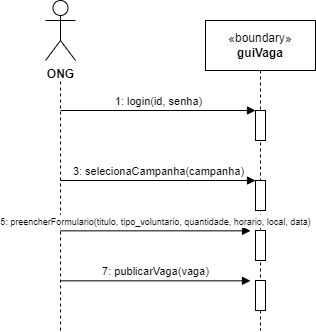

The diagram above was exported from draw.io. Its source (the exported page's mxGraphModel, read from the mxfile embedded in the PNG):
<mxGraphModel dx="1354" dy="566" grid="1" gridSize="10" guides="1" tooltips="1" connect="1" arrows="1" fold="1" page="1" pageScale="1" pageWidth="850" pageHeight="1100" math="0" shadow="0">
  <root>
    <mxCell id="0" />
    <mxCell id="1" parent="0" />
    <mxCell id="hpq77ayHsf8jp7YnJAe1-12" value="&amp;lt;&amp;lt;Boundary&amp;gt;&amp;gt;&lt;br&gt;&lt;b&gt;guiVaga&lt;/b&gt;" style="shape=umlLifeline;perimeter=lifelinePerimeter;whiteSpace=wrap;html=1;container=0;dropTarget=0;collapsible=0;recursiveResize=0;outlineConnect=0;portConstraint=eastwest;newEdgeStyle={&quot;edgeStyle&quot;:&quot;elbowEdgeStyle&quot;,&quot;elbow&quot;:&quot;vertical&quot;,&quot;curved&quot;:0,&quot;rounded&quot;:0};" parent="1" vertex="1">
      <mxGeometry x="230" y="50" width="100" height="300" as="geometry" />
    </mxCell>
    <mxCell id="hpq77ayHsf8jp7YnJAe1-13" value="" style="html=1;points=[];perimeter=orthogonalPerimeter;outlineConnect=0;targetShapes=umlLifeline;portConstraint=eastwest;newEdgeStyle={&quot;edgeStyle&quot;:&quot;elbowEdgeStyle&quot;,&quot;elbow&quot;:&quot;vertical&quot;,&quot;curved&quot;:0,&quot;rounded&quot;:0};" parent="hpq77ayHsf8jp7YnJAe1-12" vertex="1">
      <mxGeometry x="45" y="80" width="10" height="30" as="geometry" />
    </mxCell>
    <mxCell id="hpq77ayHsf8jp7YnJAe1-14" value="" style="html=1;points=[];perimeter=orthogonalPerimeter;outlineConnect=0;targetShapes=umlLifeline;portConstraint=eastwest;newEdgeStyle={&quot;edgeStyle&quot;:&quot;elbowEdgeStyle&quot;,&quot;elbow&quot;:&quot;vertical&quot;,&quot;curved&quot;:0,&quot;rounded&quot;:0};" parent="hpq77ayHsf8jp7YnJAe1-12" vertex="1">
      <mxGeometry x="45" y="150" width="10" height="30" as="geometry" />
    </mxCell>
    <mxCell id="hpq77ayHsf8jp7YnJAe1-15" value="" style="html=1;points=[];perimeter=orthogonalPerimeter;outlineConnect=0;targetShapes=umlLifeline;portConstraint=eastwest;newEdgeStyle={&quot;edgeStyle&quot;:&quot;elbowEdgeStyle&quot;,&quot;elbow&quot;:&quot;vertical&quot;,&quot;curved&quot;:0,&quot;rounded&quot;:0};" parent="hpq77ayHsf8jp7YnJAe1-12" vertex="1">
      <mxGeometry x="45" y="200" width="10" height="30" as="geometry" />
    </mxCell>
    <mxCell id="hpq77ayHsf8jp7YnJAe1-16" value="" style="html=1;points=[];perimeter=orthogonalPerimeter;outlineConnect=0;targetShapes=umlLifeline;portConstraint=eastwest;newEdgeStyle={&quot;edgeStyle&quot;:&quot;elbowEdgeStyle&quot;,&quot;elbow&quot;:&quot;vertical&quot;,&quot;curved&quot;:0,&quot;rounded&quot;:0};" parent="hpq77ayHsf8jp7YnJAe1-12" vertex="1">
      <mxGeometry x="45" y="250" width="10" height="30" as="geometry" />
    </mxCell>
    <mxCell id="hpq77ayHsf8jp7YnJAe1-17" value="1: login(id, senha)" style="html=1;verticalAlign=bottom;endArrow=block;edgeStyle=elbowEdgeStyle;elbow=vertical;curved=0;rounded=0;" parent="1" target="hpq77ayHsf8jp7YnJAe1-13" edge="1">
      <mxGeometry relative="1" as="geometry">
        <mxPoint x="80" y="130" as="sourcePoint" />
        <Array as="points">
          <mxPoint x="190" y="130" />
        </Array>
      </mxGeometry>
    </mxCell>
    <mxCell id="hpq77ayHsf8jp7YnJAe1-18" value="&lt;b&gt;ONG&lt;/b&gt;" style="shape=umlActor;verticalLabelPosition=bottom;verticalAlign=top;html=1;outlineConnect=0;" parent="1" vertex="1">
      <mxGeometry x="65" y="20" width="30" height="60" as="geometry" />
    </mxCell>
    <mxCell id="hpq77ayHsf8jp7YnJAe1-19" value="" style="endArrow=none;dashed=1;html=1;rounded=0;" parent="1" edge="1">
      <mxGeometry width="50" height="50" relative="1" as="geometry">
        <mxPoint x="80" y="350" as="sourcePoint" />
        <mxPoint x="80" y="100" as="targetPoint" />
      </mxGeometry>
    </mxCell>
    <mxCell id="hpq77ayHsf8jp7YnJAe1-20" value="3: selecionaCampanha(campanha)" style="html=1;verticalAlign=bottom;endArrow=block;edgeStyle=elbowEdgeStyle;elbow=vertical;curved=0;rounded=0;" parent="1" target="hpq77ayHsf8jp7YnJAe1-14" edge="1">
      <mxGeometry relative="1" as="geometry">
        <mxPoint x="80" y="200" as="sourcePoint" />
        <Array as="points">
          <mxPoint x="80" y="200" />
        </Array>
        <mxPoint x="270" y="199.66" as="targetPoint" />
        <mxPoint as="offset" />
      </mxGeometry>
    </mxCell>
    <mxCell id="hpq77ayHsf8jp7YnJAe1-21" value="&lt;font style=&quot;font-size: 9px;&quot;&gt;5: preencherFormulario(titulo, tipo_voluntario, quantidade, horario, local, data)&lt;/font&gt;" style="html=1;verticalAlign=bottom;endArrow=block;edgeStyle=elbowEdgeStyle;elbow=vertical;curved=0;rounded=0;" parent="1" edge="1">
      <mxGeometry relative="1" as="geometry">
        <mxPoint x="80" y="250.34" as="sourcePoint" />
        <Array as="points">
          <mxPoint x="80" y="250.34" />
        </Array>
        <mxPoint x="270" y="250" as="targetPoint" />
        <mxPoint as="offset" />
      </mxGeometry>
    </mxCell>
    <mxCell id="hpq77ayHsf8jp7YnJAe1-22" value="7: publicarVaga(vaga)" style="html=1;verticalAlign=bottom;endArrow=block;edgeStyle=elbowEdgeStyle;elbow=vertical;curved=0;rounded=0;" parent="1" edge="1">
      <mxGeometry relative="1" as="geometry">
        <mxPoint x="80" y="300.34000000000003" as="sourcePoint" />
        <Array as="points">
          <mxPoint x="80" y="300.34000000000003" />
        </Array>
        <mxPoint x="270" y="300" as="targetPoint" />
        <mxPoint as="offset" />
      </mxGeometry>
    </mxCell>
    <mxCell id="hpq77ayHsf8jp7YnJAe1-24" value="«boundary»&lt;br&gt;&lt;b&gt;guiVaga&lt;/b&gt;" style="html=1;whiteSpace=wrap;" parent="1" vertex="1">
      <mxGeometry x="225" y="40" width="110" height="50" as="geometry" />
    </mxCell>
  </root>
</mxGraphModel>